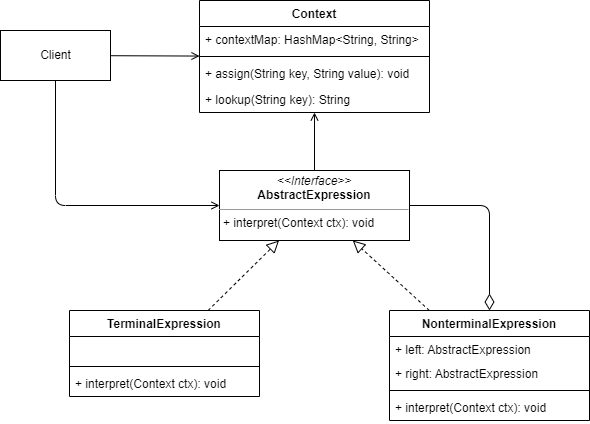

The diagram above was exported from draw.io. Its source (the exported page's mxGraphModel, read from the mxfile embedded in the PNG):
<mxGraphModel dx="329" dy="567" grid="1" gridSize="10" guides="1" tooltips="1" connect="1" arrows="1" fold="1" page="1" pageScale="1" pageWidth="827" pageHeight="1169" math="0" shadow="0">
  <root>
    <mxCell id="0" />
    <mxCell id="1" parent="0" />
    <mxCell id="23" style="edgeStyle=none;html=1;endArrow=open;endFill=0;" parent="1" source="3" target="4" edge="1">
      <mxGeometry relative="1" as="geometry" />
    </mxCell>
    <mxCell id="24" style="edgeStyle=none;html=1;endArrow=open;endFill=0;" parent="1" source="3" target="9" edge="1">
      <mxGeometry relative="1" as="geometry">
        <Array as="points">
          <mxPoint x="135" y="515" />
        </Array>
      </mxGeometry>
    </mxCell>
    <mxCell id="3" value="Client" style="html=1;" parent="1" vertex="1">
      <mxGeometry x="80" y="340" width="110" height="50" as="geometry" />
    </mxCell>
    <mxCell id="4" value="Context" style="swimlane;fontStyle=1;align=center;verticalAlign=top;childLayout=stackLayout;horizontal=1;startSize=26;horizontalStack=0;resizeParent=1;resizeParentMax=0;resizeLast=0;collapsible=1;marginBottom=0;" parent="1" vertex="1">
      <mxGeometry x="279" y="310" width="230" height="112" as="geometry" />
    </mxCell>
    <mxCell id="5" value="+ contextMap: HashMap&lt;String, String&gt;" style="text;strokeColor=none;fillColor=none;align=left;verticalAlign=top;spacingLeft=4;spacingRight=4;overflow=hidden;rotatable=0;points=[[0,0.5],[1,0.5]];portConstraint=eastwest;" parent="4" vertex="1">
      <mxGeometry y="26" width="230" height="26" as="geometry" />
    </mxCell>
    <mxCell id="6" value="" style="line;strokeWidth=1;fillColor=none;align=left;verticalAlign=middle;spacingTop=-1;spacingLeft=3;spacingRight=3;rotatable=0;labelPosition=right;points=[];portConstraint=eastwest;" parent="4" vertex="1">
      <mxGeometry y="52" width="230" height="8" as="geometry" />
    </mxCell>
    <mxCell id="8" value="+ assign(String key, String value): void" style="text;strokeColor=none;fillColor=none;align=left;verticalAlign=top;spacingLeft=4;spacingRight=4;overflow=hidden;rotatable=0;points=[[0,0.5],[1,0.5]];portConstraint=eastwest;" parent="4" vertex="1">
      <mxGeometry y="60" width="230" height="26" as="geometry" />
    </mxCell>
    <mxCell id="7" value="+ lookup(String key): String" style="text;strokeColor=none;fillColor=none;align=left;verticalAlign=top;spacingLeft=4;spacingRight=4;overflow=hidden;rotatable=0;points=[[0,0.5],[1,0.5]];portConstraint=eastwest;" parent="4" vertex="1">
      <mxGeometry y="86" width="230" height="26" as="geometry" />
    </mxCell>
    <mxCell id="22" style="edgeStyle=none;html=1;endArrow=open;endFill=0;" parent="1" source="9" target="4" edge="1">
      <mxGeometry relative="1" as="geometry" />
    </mxCell>
    <mxCell id="25" style="edgeStyle=none;html=1;endSize=14;endArrow=diamondThin;endFill=0;" parent="1" source="9" target="15" edge="1">
      <mxGeometry relative="1" as="geometry">
        <Array as="points">
          <mxPoint x="569" y="515" />
        </Array>
      </mxGeometry>
    </mxCell>
    <mxCell id="9" value="&lt;p style=&quot;margin: 0px ; margin-top: 4px ; text-align: center&quot;&gt;&lt;i&gt;&amp;lt;&amp;lt;Interface&amp;gt;&amp;gt;&lt;/i&gt;&lt;br&gt;&lt;b&gt;AbstractExpression&lt;/b&gt;&lt;/p&gt;&lt;hr size=&quot;1&quot;&gt;&lt;p style=&quot;margin: 0px ; margin-left: 4px&quot;&gt;+ interpret(Context ctx): void&lt;br&gt;&lt;/p&gt;" style="verticalAlign=top;align=left;overflow=fill;fontSize=12;fontFamily=Helvetica;html=1;" parent="1" vertex="1">
      <mxGeometry x="299" y="480" width="190" height="70" as="geometry" />
    </mxCell>
    <mxCell id="19" style="edgeStyle=none;html=1;dashed=1;endArrow=block;endFill=0;endSize=10;" parent="1" source="10" target="9" edge="1">
      <mxGeometry relative="1" as="geometry" />
    </mxCell>
    <mxCell id="10" value="TerminalExpression" style="swimlane;fontStyle=1;align=center;verticalAlign=top;childLayout=stackLayout;horizontal=1;startSize=26;horizontalStack=0;resizeParent=1;resizeParentMax=0;resizeLast=0;collapsible=1;marginBottom=0;" parent="1" vertex="1">
      <mxGeometry x="149" y="620" width="190" height="86" as="geometry" />
    </mxCell>
    <mxCell id="14" value="    " style="text;strokeColor=none;fillColor=none;align=left;verticalAlign=top;spacingLeft=4;spacingRight=4;overflow=hidden;rotatable=0;points=[[0,0.5],[1,0.5]];portConstraint=eastwest;" parent="10" vertex="1">
      <mxGeometry y="26" width="190" height="26" as="geometry" />
    </mxCell>
    <mxCell id="12" value="" style="line;strokeWidth=1;fillColor=none;align=left;verticalAlign=middle;spacingTop=-1;spacingLeft=3;spacingRight=3;rotatable=0;labelPosition=right;points=[];portConstraint=eastwest;" parent="10" vertex="1">
      <mxGeometry y="52" width="190" height="8" as="geometry" />
    </mxCell>
    <mxCell id="13" value="+ interpret(Context ctx): void" style="text;strokeColor=none;fillColor=none;align=left;verticalAlign=top;spacingLeft=4;spacingRight=4;overflow=hidden;rotatable=0;points=[[0,0.5],[1,0.5]];portConstraint=eastwest;" parent="10" vertex="1">
      <mxGeometry y="60" width="190" height="26" as="geometry" />
    </mxCell>
    <mxCell id="20" style="edgeStyle=none;html=1;dashed=1;endArrow=block;endFill=0;endSize=10;" parent="1" source="15" target="9" edge="1">
      <mxGeometry relative="1" as="geometry" />
    </mxCell>
    <mxCell id="15" value="NonterminalExpression" style="swimlane;fontStyle=1;align=center;verticalAlign=top;childLayout=stackLayout;horizontal=1;startSize=26;horizontalStack=0;resizeParent=1;resizeParentMax=0;resizeLast=0;collapsible=1;marginBottom=0;" parent="1" vertex="1">
      <mxGeometry x="469" y="620" width="200" height="110" as="geometry" />
    </mxCell>
    <mxCell id="16" value="+ left: AbstractExpression" style="text;strokeColor=none;fillColor=none;align=left;verticalAlign=top;spacingLeft=4;spacingRight=4;overflow=hidden;rotatable=0;points=[[0,0.5],[1,0.5]];portConstraint=eastwest;" parent="15" vertex="1">
      <mxGeometry y="26" width="200" height="24" as="geometry" />
    </mxCell>
    <mxCell id="21" value="+ right: AbstractExpression" style="text;strokeColor=none;fillColor=none;align=left;verticalAlign=top;spacingLeft=4;spacingRight=4;overflow=hidden;rotatable=0;points=[[0,0.5],[1,0.5]];portConstraint=eastwest;" parent="15" vertex="1">
      <mxGeometry y="50" width="200" height="26" as="geometry" />
    </mxCell>
    <mxCell id="17" value="" style="line;strokeWidth=1;fillColor=none;align=left;verticalAlign=middle;spacingTop=-1;spacingLeft=3;spacingRight=3;rotatable=0;labelPosition=right;points=[];portConstraint=eastwest;" parent="15" vertex="1">
      <mxGeometry y="76" width="200" height="8" as="geometry" />
    </mxCell>
    <mxCell id="18" value="+ interpret(Context ctx): void" style="text;strokeColor=none;fillColor=none;align=left;verticalAlign=top;spacingLeft=4;spacingRight=4;overflow=hidden;rotatable=0;points=[[0,0.5],[1,0.5]];portConstraint=eastwest;" parent="15" vertex="1">
      <mxGeometry y="84" width="200" height="26" as="geometry" />
    </mxCell>
  </root>
</mxGraphModel>